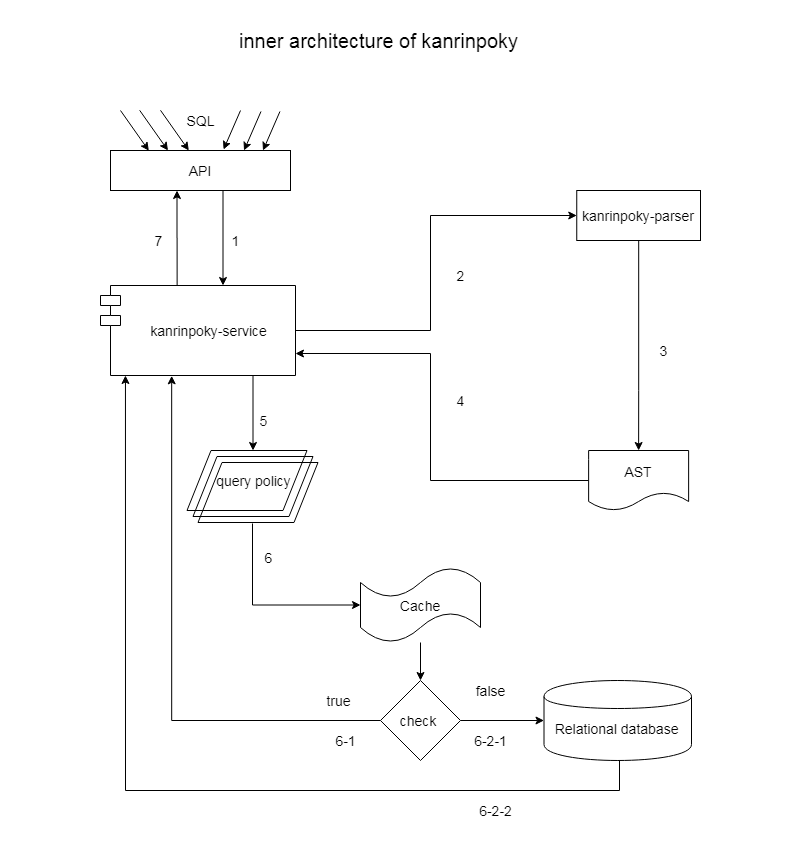

The diagram above was exported from draw.io. Its source (the exported page's mxGraphModel, read from the mxfile embedded in the PNG):
<mxGraphModel dx="2062" dy="1048" grid="1" gridSize="10" guides="1" tooltips="1" connect="1" arrows="1" fold="1" page="1" pageScale="1" pageWidth="827" pageHeight="1169" math="0" shadow="0">
  <root>
    <mxCell id="0" />
    <mxCell id="1" parent="0" />
    <mxCell id="sn5mPZsW1bQUYwIJdB6q-35" value="" style="rounded=0;whiteSpace=wrap;html=1;fontSize=14;fontColor=#000000;fillColor=none;strokeColor=none;" parent="1" vertex="1">
      <mxGeometry width="800" height="850" as="geometry" />
    </mxCell>
    <mxCell id="sn5mPZsW1bQUYwIJdB6q-12" value="" style="edgeStyle=orthogonalEdgeStyle;rounded=0;orthogonalLoop=1;jettySize=auto;html=1;fontSize=14;" parent="1" source="sn5mPZsW1bQUYwIJdB6q-6" target="sn5mPZsW1bQUYwIJdB6q-1" edge="1">
      <mxGeometry relative="1" as="geometry">
        <Array as="points">
          <mxPoint x="430" y="330" />
          <mxPoint x="430" y="215" />
        </Array>
      </mxGeometry>
    </mxCell>
    <mxCell id="sn5mPZsW1bQUYwIJdB6q-6" value="" style="shape=module;align=left;spacingLeft=20;align=center;verticalAlign=top;fontSize=14;" parent="1" vertex="1">
      <mxGeometry x="100" y="285" width="195" height="90" as="geometry" />
    </mxCell>
    <mxCell id="sn5mPZsW1bQUYwIJdB6q-5" value="" style="edgeStyle=orthogonalEdgeStyle;rounded=0;orthogonalLoop=1;jettySize=auto;html=1;fontSize=14;entryX=0;entryY=0.5;entryDx=0;entryDy=0;entryPerimeter=0;" parent="1" target="PURs-XTASWHrW1biVIDi-1" edge="1">
      <mxGeometry relative="1" as="geometry">
        <mxPoint x="252" y="523" as="sourcePoint" />
        <mxPoint x="252" y="559" as="targetPoint" />
        <Array as="points">
          <mxPoint x="252" y="605" />
        </Array>
      </mxGeometry>
    </mxCell>
    <mxCell id="sn5mPZsW1bQUYwIJdB6q-8" value="" style="edgeStyle=orthogonalEdgeStyle;rounded=0;orthogonalLoop=1;jettySize=auto;html=1;fontSize=14;entryX=0.5;entryY=0;entryDx=0;entryDy=0;" parent="1" source="sn5mPZsW1bQUYwIJdB6q-1" target="sn5mPZsW1bQUYwIJdB6q-24" edge="1">
      <mxGeometry relative="1" as="geometry">
        <mxPoint x="640" y="430" as="targetPoint" />
        <Array as="points">
          <mxPoint x="638" y="390" />
          <mxPoint x="638" y="390" />
        </Array>
      </mxGeometry>
    </mxCell>
    <mxCell id="sn5mPZsW1bQUYwIJdB6q-1" value="&lt;font style=&quot;font-size: 14px&quot;&gt;&lt;span style=&quot;font-size: 14px;&quot;&gt;kanrinpoky&lt;/span&gt;-parser&lt;/font&gt;" style="rounded=0;whiteSpace=wrap;html=1;fontSize=14;" parent="1" vertex="1">
      <mxGeometry x="576.25" y="190" width="123.75" height="50" as="geometry" />
    </mxCell>
    <mxCell id="sn5mPZsW1bQUYwIJdB6q-4" value="" style="edgeStyle=orthogonalEdgeStyle;rounded=0;orthogonalLoop=1;jettySize=auto;html=1;entryX=0.5;entryY=0;entryDx=0;entryDy=0;fontSize=14;" parent="1" edge="1">
      <mxGeometry relative="1" as="geometry">
        <mxPoint x="222.5" y="190" as="sourcePoint" />
        <mxPoint x="222.5" y="285" as="targetPoint" />
      </mxGeometry>
    </mxCell>
    <mxCell id="sn5mPZsW1bQUYwIJdB6q-2" value="&lt;font style=&quot;font-size: 14px&quot;&gt;API&lt;/font&gt;" style="rounded=0;whiteSpace=wrap;html=1;fontSize=14;" parent="1" vertex="1">
      <mxGeometry x="110" y="150" width="180" height="40" as="geometry" />
    </mxCell>
    <mxCell id="sn5mPZsW1bQUYwIJdB6q-10" value="" style="edgeStyle=orthogonalEdgeStyle;rounded=0;orthogonalLoop=1;jettySize=auto;html=1;exitX=0.5;exitY=1;exitDx=0;exitDy=0;fontSize=14;" parent="1" edge="1">
      <mxGeometry relative="1" as="geometry">
        <mxPoint x="252.5" y="375" as="sourcePoint" />
        <mxPoint x="252.50000000000023" y="450" as="targetPoint" />
      </mxGeometry>
    </mxCell>
    <mxCell id="sn5mPZsW1bQUYwIJdB6q-11" value="" style="edgeStyle=orthogonalEdgeStyle;rounded=0;orthogonalLoop=1;jettySize=auto;html=1;exitX=0;exitY=0.5;exitDx=0;exitDy=0;fontSize=14;" parent="1" source="sn5mPZsW1bQUYwIJdB6q-24" target="sn5mPZsW1bQUYwIJdB6q-6" edge="1">
      <mxGeometry relative="1" as="geometry">
        <mxPoint x="367.5" y="470" as="sourcePoint" />
        <Array as="points">
          <mxPoint x="430" y="480" />
          <mxPoint x="430" y="353" />
        </Array>
      </mxGeometry>
    </mxCell>
    <mxCell id="sn5mPZsW1bQUYwIJdB6q-13" value="2" style="text;html=1;align=center;verticalAlign=middle;resizable=0;points=[];autosize=1;fontSize=14;" parent="1" vertex="1">
      <mxGeometry x="450" y="265" width="20" height="20" as="geometry" />
    </mxCell>
    <mxCell id="sn5mPZsW1bQUYwIJdB6q-14" value="3" style="text;html=1;align=center;verticalAlign=middle;resizable=0;points=[];autosize=1;fontSize=14;" parent="1" vertex="1">
      <mxGeometry x="652.5" y="340" width="20" height="20" as="geometry" />
    </mxCell>
    <mxCell id="sn5mPZsW1bQUYwIJdB6q-15" value="4" style="text;html=1;align=center;verticalAlign=middle;resizable=0;points=[];autosize=1;fontSize=14;" parent="1" vertex="1">
      <mxGeometry x="450" y="390" width="20" height="20" as="geometry" />
    </mxCell>
    <mxCell id="sn5mPZsW1bQUYwIJdB6q-16" value="1" style="text;html=1;align=center;verticalAlign=middle;resizable=0;points=[];autosize=1;fontSize=14;" parent="1" vertex="1">
      <mxGeometry x="225" y="230" width="20" height="20" as="geometry" />
    </mxCell>
    <mxCell id="sn5mPZsW1bQUYwIJdB6q-17" value="5" style="text;html=1;align=center;verticalAlign=middle;resizable=0;points=[];autosize=1;fontSize=14;" parent="1" vertex="1">
      <mxGeometry x="252.5" y="410" width="20" height="20" as="geometry" />
    </mxCell>
    <mxCell id="sn5mPZsW1bQUYwIJdB6q-18" value="6" style="text;html=1;align=center;verticalAlign=middle;resizable=0;points=[];autosize=1;fontSize=14;" parent="1" vertex="1">
      <mxGeometry x="257.5" y="547" width="20" height="20" as="geometry" />
    </mxCell>
    <mxCell id="sn5mPZsW1bQUYwIJdB6q-19" value="" style="edgeStyle=orthogonalEdgeStyle;rounded=0;orthogonalLoop=1;jettySize=auto;html=1;entryX=0.365;entryY=1.026;entryDx=0;entryDy=0;entryPerimeter=0;fontSize=14;exitX=0;exitY=0.5;exitDx=0;exitDy=0;" parent="1" source="PURs-XTASWHrW1biVIDi-2" edge="1">
      <mxGeometry relative="1" as="geometry">
        <mxPoint x="171" y="558" as="sourcePoint" />
        <mxPoint x="171.17499999999995" y="375.34000000000003" as="targetPoint" />
        <Array as="points">
          <mxPoint x="171" y="720" />
        </Array>
      </mxGeometry>
    </mxCell>
    <mxCell id="sn5mPZsW1bQUYwIJdB6q-20" value="" style="edgeStyle=orthogonalEdgeStyle;rounded=0;orthogonalLoop=1;jettySize=auto;html=1;exitX=0.393;exitY=-0.002;exitDx=0;exitDy=0;exitPerimeter=0;fontSize=14;" parent="1" source="sn5mPZsW1bQUYwIJdB6q-6" edge="1">
      <mxGeometry relative="1" as="geometry">
        <mxPoint x="176.5" y="260" as="sourcePoint" />
        <mxPoint x="176.5" y="190" as="targetPoint" />
      </mxGeometry>
    </mxCell>
    <mxCell id="sn5mPZsW1bQUYwIJdB6q-22" value="7" style="text;html=1;align=center;verticalAlign=middle;resizable=0;points=[];autosize=1;fontSize=14;" parent="1" vertex="1">
      <mxGeometry x="147.5" y="230" width="20" height="20" as="geometry" />
    </mxCell>
    <mxCell id="sn5mPZsW1bQUYwIJdB6q-23" value="&lt;font style=&quot;font-size: 14px&quot;&gt;kanrinpoky-service&lt;/font&gt;" style="text;html=1;align=center;verticalAlign=middle;resizable=0;points=[];autosize=1;fontSize=14;" parent="1" vertex="1">
      <mxGeometry x="142.5" y="320" width="130" height="20" as="geometry" />
    </mxCell>
    <mxCell id="sn5mPZsW1bQUYwIJdB6q-24" value="AST" style="shape=document;whiteSpace=wrap;html=1;boundedLbl=1;fontSize=14;" parent="1" vertex="1">
      <mxGeometry x="588.13" y="450" width="100" height="60" as="geometry" />
    </mxCell>
    <mxCell id="sn5mPZsW1bQUYwIJdB6q-31" value="&lt;span style=&quot;color: rgb(0, 0, 0); font-size: 14px;&quot;&gt;query policy&lt;/span&gt;" style="text;html=1;align=center;verticalAlign=middle;resizable=0;points=[];autosize=1;fontSize=14;fontColor=#FFE599;" parent="1" vertex="1">
      <mxGeometry x="207.5" y="470" width="90" height="20" as="geometry" />
    </mxCell>
    <mxCell id="sn5mPZsW1bQUYwIJdB6q-34" value="&lt;dt class=&quot;basicInfo-item name&quot; id=&quot;basic-name&quot; style=&quot;font-size: 14px;&quot;&gt;&lt;/dt&gt;" style="shape=cylinder;whiteSpace=wrap;html=1;boundedLbl=1;backgroundOutline=1;fontSize=14;" parent="1" vertex="1">
      <mxGeometry x="543.5" y="680" width="147.5" height="80" as="geometry" />
    </mxCell>
    <mxCell id="sn5mPZsW1bQUYwIJdB6q-36" value="" style="endArrow=classic;html=1;fontSize=14;fontColor=#000000;entryX=0.213;entryY=0.005;entryDx=0;entryDy=0;entryPerimeter=0;" parent="1" target="sn5mPZsW1bQUYwIJdB6q-2" edge="1">
      <mxGeometry width="50" height="50" relative="1" as="geometry">
        <mxPoint x="120" y="110" as="sourcePoint" />
        <mxPoint x="213" y="40" as="targetPoint" />
      </mxGeometry>
    </mxCell>
    <mxCell id="sn5mPZsW1bQUYwIJdB6q-37" value="" style="endArrow=classic;html=1;fontSize=14;fontColor=#000000;entryX=0.213;entryY=0.005;entryDx=0;entryDy=0;entryPerimeter=0;" parent="1" edge="1">
      <mxGeometry width="50" height="50" relative="1" as="geometry">
        <mxPoint x="139.16" y="109.80000000000001" as="sourcePoint" />
        <mxPoint x="167.49999999999991" y="149.99999999999994" as="targetPoint" />
      </mxGeometry>
    </mxCell>
    <mxCell id="sn5mPZsW1bQUYwIJdB6q-38" value="" style="endArrow=classic;html=1;fontSize=14;fontColor=#000000;entryX=0.213;entryY=0.005;entryDx=0;entryDy=0;entryPerimeter=0;" parent="1" edge="1">
      <mxGeometry width="50" height="50" relative="1" as="geometry">
        <mxPoint x="160.00000000000009" y="109.80000000000001" as="sourcePoint" />
        <mxPoint x="188.34" y="149.99999999999994" as="targetPoint" />
      </mxGeometry>
    </mxCell>
    <mxCell id="sn5mPZsW1bQUYwIJdB6q-39" value="" style="endArrow=classic;html=1;fontSize=14;fontColor=#000000;entryX=0.628;entryY=-0.024;entryDx=0;entryDy=0;entryPerimeter=0;" parent="1" target="sn5mPZsW1bQUYwIJdB6q-2" edge="1">
      <mxGeometry width="50" height="50" relative="1" as="geometry">
        <mxPoint x="240" y="110" as="sourcePoint" />
        <mxPoint x="198.33999999999992" y="159.99999999999994" as="targetPoint" />
      </mxGeometry>
    </mxCell>
    <mxCell id="sn5mPZsW1bQUYwIJdB6q-40" value="" style="endArrow=classic;html=1;fontSize=14;fontColor=#000000;entryX=0.628;entryY=-0.024;entryDx=0;entryDy=0;entryPerimeter=0;" parent="1" edge="1">
      <mxGeometry width="50" height="50" relative="1" as="geometry">
        <mxPoint x="260.5" y="110.96000000000001" as="sourcePoint" />
        <mxPoint x="243.53999999999996" y="149.99999999999997" as="targetPoint" />
      </mxGeometry>
    </mxCell>
    <mxCell id="sn5mPZsW1bQUYwIJdB6q-41" value="" style="endArrow=classic;html=1;fontSize=14;fontColor=#000000;entryX=0.628;entryY=-0.024;entryDx=0;entryDy=0;entryPerimeter=0;" parent="1" edge="1">
      <mxGeometry width="50" height="50" relative="1" as="geometry">
        <mxPoint x="279.46" y="110.96000000000004" as="sourcePoint" />
        <mxPoint x="262.49999999999994" y="150" as="targetPoint" />
      </mxGeometry>
    </mxCell>
    <mxCell id="sn5mPZsW1bQUYwIJdB6q-42" value="SQL" style="text;html=1;align=center;verticalAlign=middle;resizable=0;points=[];autosize=1;fontSize=14;fontColor=#000000;" parent="1" vertex="1">
      <mxGeometry x="180" y="110" width="40" height="20" as="geometry" />
    </mxCell>
    <mxCell id="sn5mPZsW1bQUYwIJdB6q-43" value="" style="shape=parallelogram;perimeter=parallelogramPerimeter;whiteSpace=wrap;html=1;strokeColor=#000000;fillColor=none;fontSize=14;fontColor=#000000;" parent="1" vertex="1">
      <mxGeometry x="186.5" y="450" width="120" height="60" as="geometry" />
    </mxCell>
    <mxCell id="sn5mPZsW1bQUYwIJdB6q-44" value="" style="shape=parallelogram;perimeter=parallelogramPerimeter;whiteSpace=wrap;html=1;strokeColor=#000000;fillColor=none;fontSize=14;fontColor=#000000;" parent="1" vertex="1">
      <mxGeometry x="192.5" y="456" width="120" height="60" as="geometry" />
    </mxCell>
    <mxCell id="sn5mPZsW1bQUYwIJdB6q-46" value="" style="shape=parallelogram;perimeter=parallelogramPerimeter;whiteSpace=wrap;html=1;strokeColor=#000000;fillColor=none;fontSize=14;fontColor=#000000;" parent="1" vertex="1">
      <mxGeometry x="197.5" y="462" width="120" height="60" as="geometry" />
    </mxCell>
    <mxCell id="UFwpKn_fdwmUVdM5QiqZ-1" value="&lt;font style=&quot;font-size: 20px&quot;&gt;inner architecture of kanrinpoky&lt;/font&gt;" style="text;html=1;align=center;verticalAlign=middle;resizable=0;points=[];autosize=1;fontSize=14;" parent="1" vertex="1">
      <mxGeometry x="232.5" y="30" width="290" height="20" as="geometry" />
    </mxCell>
    <mxCell id="PURs-XTASWHrW1biVIDi-3" value="" style="edgeStyle=orthogonalEdgeStyle;rounded=0;orthogonalLoop=1;jettySize=auto;html=1;fontSize=14;" parent="1" source="PURs-XTASWHrW1biVIDi-1" target="PURs-XTASWHrW1biVIDi-2" edge="1">
      <mxGeometry relative="1" as="geometry" />
    </mxCell>
    <mxCell id="PURs-XTASWHrW1biVIDi-5" value="" style="edgeStyle=orthogonalEdgeStyle;rounded=0;orthogonalLoop=1;jettySize=auto;html=1;exitX=1;exitY=0.5;exitDx=0;exitDy=0;entryX=0;entryY=0.5;entryDx=0;entryDy=0;fontSize=14;" parent="1" source="PURs-XTASWHrW1biVIDi-2" target="sn5mPZsW1bQUYwIJdB6q-34" edge="1">
      <mxGeometry relative="1" as="geometry">
        <mxPoint x="540" y="720" as="targetPoint" />
        <Array as="points" />
      </mxGeometry>
    </mxCell>
    <mxCell id="PURs-XTASWHrW1biVIDi-1" value="Cache" style="shape=tape;whiteSpace=wrap;html=1;fontSize=14;" parent="1" vertex="1">
      <mxGeometry x="360" y="567" width="120" height="75" as="geometry" />
    </mxCell>
    <mxCell id="PURs-XTASWHrW1biVIDi-2" value="check&amp;nbsp;" style="rhombus;whiteSpace=wrap;html=1;fontSize=14;" parent="1" vertex="1">
      <mxGeometry x="380" y="680" width="80" height="80" as="geometry" />
    </mxCell>
    <mxCell id="PURs-XTASWHrW1biVIDi-6" value="true" style="text;html=1;align=center;verticalAlign=middle;resizable=0;points=[];autosize=1;fontSize=14;" parent="1" vertex="1">
      <mxGeometry x="317.5" y="690" width="40" height="20" as="geometry" />
    </mxCell>
    <mxCell id="PURs-XTASWHrW1biVIDi-7" value="false" style="text;html=1;align=center;verticalAlign=middle;resizable=0;points=[];autosize=1;fontSize=14;" parent="1" vertex="1">
      <mxGeometry x="465" y="680" width="50" height="20" as="geometry" />
    </mxCell>
    <mxCell id="PURs-XTASWHrW1biVIDi-10" style="edgeStyle=orthogonalEdgeStyle;rounded=0;orthogonalLoop=1;jettySize=auto;html=1;exitX=0.5;exitY=1;exitDx=0;exitDy=0;entryX=0.128;entryY=1;entryDx=0;entryDy=0;entryPerimeter=0;fontSize=14;" parent="1" source="sn5mPZsW1bQUYwIJdB6q-34" target="sn5mPZsW1bQUYwIJdB6q-6" edge="1">
      <mxGeometry relative="1" as="geometry">
        <mxPoint x="170" y="720" as="targetPoint" />
        <mxPoint x="612.5" y="840" as="sourcePoint" />
        <Array as="points">
          <mxPoint x="619" y="790" />
          <mxPoint x="125" y="790" />
        </Array>
      </mxGeometry>
    </mxCell>
    <mxCell id="PURs-XTASWHrW1biVIDi-11" value="6-1" style="text;html=1;align=center;verticalAlign=middle;resizable=0;points=[];autosize=1;fontSize=14;" parent="1" vertex="1">
      <mxGeometry x="325" y="730" width="40" height="20" as="geometry" />
    </mxCell>
    <mxCell id="PURs-XTASWHrW1biVIDi-12" value="6-2-1" style="text;html=1;align=center;verticalAlign=middle;resizable=0;points=[];autosize=1;fontSize=14;" parent="1" vertex="1">
      <mxGeometry x="465" y="730" width="50" height="20" as="geometry" />
    </mxCell>
    <mxCell id="PURs-XTASWHrW1biVIDi-13" value="6-2-2" style="text;html=1;align=center;verticalAlign=middle;resizable=0;points=[];autosize=1;fontSize=14;" parent="1" vertex="1">
      <mxGeometry x="470" y="800" width="50" height="20" as="geometry" />
    </mxCell>
    <mxCell id="PURs-XTASWHrW1biVIDi-14" value="&lt;br style=&quot;font-size: 14px;&quot;&gt;&lt;span style=&quot;font-size: 14px&quot;&gt;Relational database&amp;nbsp;&lt;/span&gt;" style="text;html=1;align=center;verticalAlign=middle;resizable=0;points=[];autosize=1;fontSize=14;" parent="1" vertex="1">
      <mxGeometry x="548.13" y="700" width="140" height="40" as="geometry" />
    </mxCell>
  </root>
</mxGraphModel>